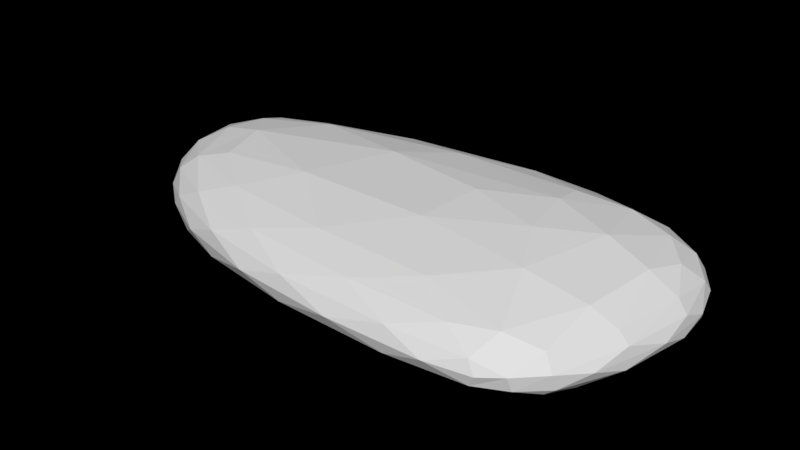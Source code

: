 # Source: Roca_L_9.blend  (saved by Blender 2.79.0; exported with 4.5.12 LTS)
import bpy
from mathutils import Matrix  # noqa: F401  (used for matrix-valued properties, if any)

bpy.ops.wm.read_factory_settings(use_empty=True)
scene = bpy.context.scene
scene.name = 'Scene'

# ---- collections
col_collection_1 = bpy.data.collections.new('Collection 1'); scene.collection.children.link(col_collection_1)

# ---- world
world_world = bpy.data.worlds.new('World'); scene.world = world_world
world_world.use_nodes = True; world_world.node_tree.nodes.clear()
_N = world_world.node_tree.nodes; _L = world_world.node_tree.links
n0 = _N.new('ShaderNodeOutputWorld'); n0.name = 'World Output'; n0.location = (300, 300)
n0.is_active_output = True
world_world.color = (0.05088, 0.05088, 0.05088)
world_world.use_sun_shadow = False
world_world.sun_shadow_jitter_overblur = 0.0
world_world.cycles.sampling_method = 'MANUAL'

# ---- meshes
me_cube_002 = bpy.data.meshes.new('Cube.002')
me_cube_002.from_pydata([(-3.711, -0.1585, -1.0), (-3.711, -0.1585, -0.1899), (-4.088, 0.8679, -1.0), (-4.088, 0.8679, 0.02325), (1.675, -0.7589, -0.9782), (1.675, -0.7589, -0.3751), (2.284, 0.9654, -0.9789), (2.284, 0.9654, -0.3941), (-3.681, 1.519, -0.1834), (-3.681, 1.519, -1.0), (2.025, 2.04, -0.9782), (2.025, 2.04, -0.3823), (1.202, 1.014, -0.9956), (1.202, 1.014, 0.21), (0.6538, -1.113, -0.977), (0.6538, -1.113, -0.2122), (1.016, 2.343, -0.977), (1.016, 2.343, -0.01187), (-2.242, 0.9886, -1.011), (-2.057, -1.009, -0.1945), (-1.959, 2.252, -0.9952), (-2.242, 0.9886, 0.2276), (-2.057, -1.009, -0.9952), (-1.959, 2.252, -0.1998)], [], [(0, 1, 3, 2), (18, 2, 9, 20), (6, 7, 5, 4), (22, 19, 1, 0), (12, 6, 4, 14), (21, 3, 1, 19), (16, 17, 11, 10), (13, 7, 11, 17), (2, 3, 8, 9), (7, 6, 10, 11), (21, 13, 17, 23), (20, 23, 17, 16), (7, 13, 15, 5), (18, 12, 14, 22), (4, 5, 15, 14), (6, 12, 16, 10), (2, 18, 22, 0), (9, 8, 23, 20), (3, 21, 23, 8), (13, 21, 19, 15), (14, 15, 19, 22), (12, 18, 20, 16)])
me_cube_002.use_remesh_preserve_volume = False
me_cube_002.use_remesh_preserve_attributes = False
me_cube_002.use_mirror_vertex_groups = False
me_cube_002.update()

# ---- objects
ob_roca_l = bpy.data.objects.new('Roca_L', me_cube_002)

# ---- transforms, parenting, visibility, modifiers, constraints
ob_roca_l.location = (0.0, 0.0, 1.0)
ob_roca_l.lineart.crease_threshold = 0.0
_m = ob_roca_l.modifiers.new('Subsurf', 'SUBSURF')
_m.uv_smooth = 'PRESERVE_CORNERS'
_m.quality = 2
_m.show_only_control_edges = False
_m = ob_roca_l.modifiers.new('Decimate', 'DECIMATE')
_m.ratio = 0.3915

# ---- collection membership
col_collection_1.objects.link(ob_roca_l)

# ---- scene / render settings (as saved in the file)
scene.frame_start = 1; scene.frame_end = 250; scene.frame_set(3)
scene.render.engine = 'CYCLES'
scene.render.resolution_percentage = 50
scene.render.dither_intensity = 0.0
scene.cycles.use_denoising = False
scene.cycles.samples = 128
scene.cycles.sampling_pattern = 'TABULATED_SOBOL'
scene.cycles.use_adaptive_sampling = False
scene.cycles.use_light_tree = False
scene.cycles.blur_glossy = 0.0
scene.cycles.sample_clamp_indirect = 0.0
scene.view_settings.view_transform = 'Standard'
bpy.context.view_layer.update()

# ---- added for rendering (the .blend has no active camera and no usable light): camera, sun
cam_auto = bpy.data.cameras.new('AutoCamera')
cam_auto.lens = 50.0
cam_auto.sensor_width = 36.0
cam_auto.clip_end = 1000.0
ob_auto_camera = bpy.data.objects.new('AutoCamera', cam_auto)
scene.collection.objects.link(ob_auto_camera)
ob_auto_camera.location = (5.4875, -6.97811, 5.61925)
ob_auto_camera.rotation_euler = (1.09748, -7.21219e-08, 0.694738)
scene.camera = ob_auto_camera
light_auto_sun = bpy.data.lights.new('AutoSun', 'SUN')
light_auto_sun.energy = 3.0
light_auto_sun.angle = 0.0523599
ob_auto_sun = bpy.data.objects.new('AutoSun', light_auto_sun)
scene.collection.objects.link(ob_auto_sun)
ob_auto_sun.rotation_euler = (0.872665, 0.174533, 0.523599)
bpy.context.view_layer.update()
